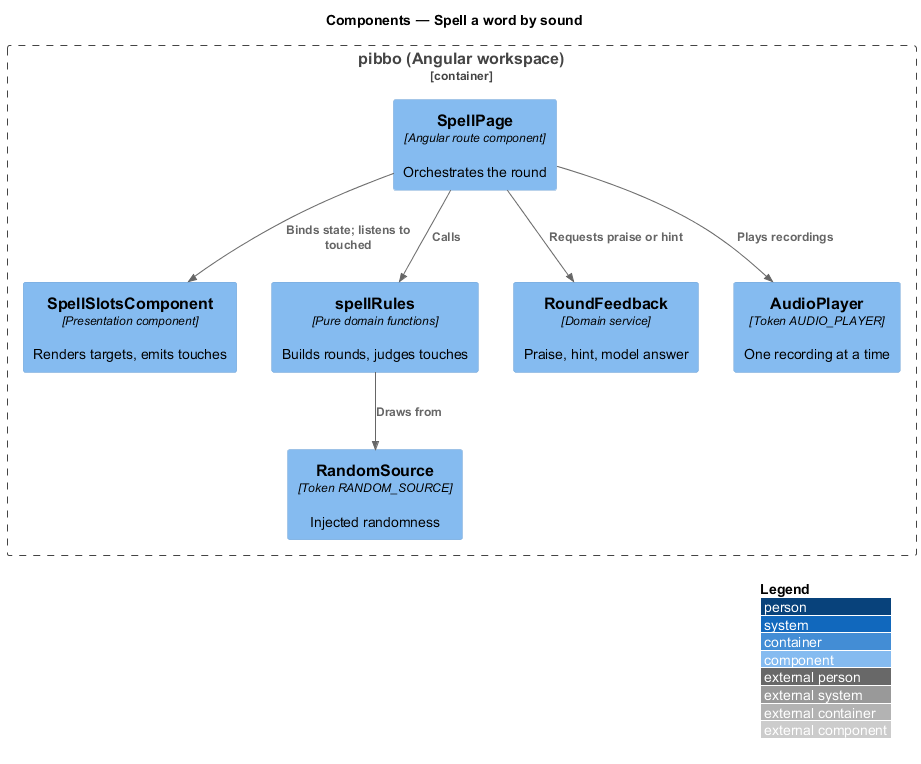

The diagram above was rendered by PlantUML. Its source (embedded in the PNG):
@startuml
!include <C4/C4_Component>
LAYOUT_WITH_LEGEND()
title Components — Spell a word by sound
Container_Boundary(b, "pibbo (Angular workspace)") {
  Component(page, "SpellPage", "Angular route component", "Orchestrates the round")
  Component(view, "SpellSlotsComponent", "Presentation component", "Renders targets, emits touches")
  Component(rules, "spellRules", "Pure domain functions", "Builds rounds, judges touches")
  Component(fb, "RoundFeedback", "Domain service", "Praise, hint, model answer")
  Component(audio, "AudioPlayer", "Token AUDIO_PLAYER", "One recording at a time")
  Component(rnd, "RandomSource", "Token RANDOM_SOURCE", "Injected randomness")
}
Rel(page, view, "Binds state; listens to touched")
Rel(page, rules, "Calls")
Rel(rules, rnd, "Draws from")
Rel(page, audio, "Plays recordings")
Rel(page, fb, "Requests praise or hint")
@enduml